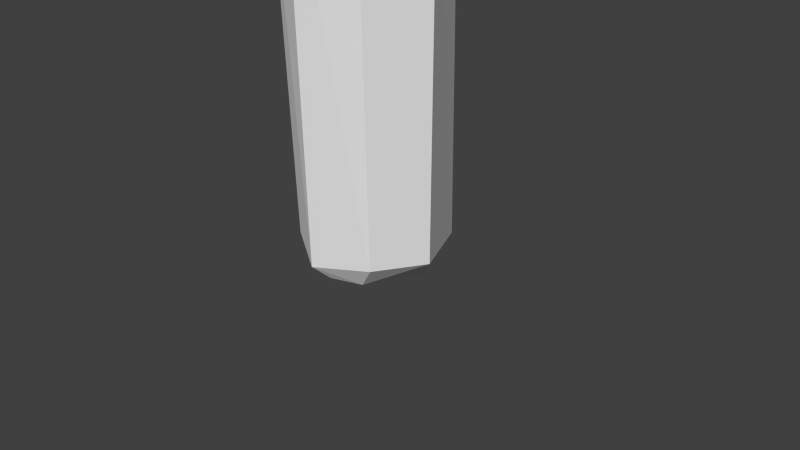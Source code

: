 # Source: Quartz_octagonal_random4_textured.blend  (saved by Blender 2.76.0; exported with 4.5.12 LTS)
import bpy
from mathutils import Matrix  # noqa: F401  (used for matrix-valued properties, if any)

bpy.ops.wm.read_factory_settings(use_empty=True)
scene = bpy.context.scene
scene.name = 'Scene'

# ---- collections
col_collection_1 = bpy.data.collections.new('Collection 1'); scene.collection.children.link(col_collection_1)

# ---- world
world_world = bpy.data.worlds.new('World'); scene.world = world_world
world_world.color = (0.05088, 0.05088, 0.05088)
world_world.use_sun_shadow = False
world_world.sun_shadow_jitter_overblur = 0.0
world_world.cycles.sampling_method = 'MANUAL'
world_world.cycles.sample_map_resolution = 256

# ---- cameras
cam_camera = bpy.data.cameras.new('Camera')
cam_camera.clip_end = 100.0
cam_camera.lens = 35.0
cam_camera.sensor_width = 32.0
cam_camera.sensor_height = 18.0
cam_camera.ortho_scale = 7.314
cam_camera.dof.focus_distance = 0.0
cam_camera.dof.aperture_fstop = 128.0

# ---- meshes
me_cylinder = bpy.data.meshes.new('Cylinder')
me_cylinder.from_pydata([(-0.01533, 0.9894, -2.511), (-0.02417, 1.106, 2.483), (0.648, 0.767, -2.477), (0.7637, 0.6329, 2.51), (1.064, -0.04992, -2.456), (1.063, 0.03247, 2.432), (0.7549, -0.7207, -2.425), (0.7178, -0.7159, 2.499), (-0.01914, -0.979, -2.566), (0.001195, -1.018, 2.509), (-0.7354, -0.5952, -2.485), (-0.7153, -0.7039, 2.513), (-0.9983, -0.00157, -2.498), (-1.014, 0.0136, 2.499), (-0.6885, 0.663, -2.474), (-0.715, 0.7667, 2.576), (0.4937, -0.6187, 2.75), (-0.7866, -0.08839, -2.75), (-0.7866, -0.08839, 2.75), (0.4937, -0.6187, -2.75), (-0.6187, -0.4937, 2.75), (-0.4937, 0.6187, -2.75), (0.7866, 0.08839, -2.75), (0.6187, 0.4937, 2.75), (0.08839, -0.7866, 2.75), (0.08839, -0.7866, -2.75), (0.6187, 0.4937, -2.75), (-0.6187, -0.4937, -2.75), (-0.08839, 0.7866, 2.75), (-0.08839, 0.7866, -2.75), (-0.4937, 0.6187, 2.75), (0.7866, 0.08839, 2.75)], [], [(0, 1, 3, 2), (2, 3, 5, 4), (4, 5, 7, 6), (6, 7, 9, 8), (8, 9, 11, 10), (10, 11, 13, 12), (1, 28, 23, 3), (14, 15, 1, 0), (12, 13, 15, 14), (8, 25, 19, 6), (4, 6, 19, 22), (2, 4, 22, 26), (0, 2, 26, 29), (0, 29, 21, 14), (14, 21, 17, 12), (10, 12, 17, 27), (10, 27, 25, 8), (22, 19, 25, 27, 17, 21, 29, 26), (23, 31, 5, 3), (31, 16, 7, 5), (7, 16, 24, 9), (24, 20, 11, 9), (20, 18, 13, 11), (30, 28, 1, 15), (18, 30, 15, 13), (30, 18, 20, 24, 16, 31, 23, 28)])
_uv = me_cylinder.uv_layers.new(name='UVMap')
_uv.uv.foreach_set('vector', [0.07336, 0.03473, 0.07336, 0.7294, 8.079e-08, 0.7294, 0.0, 0.03473, 0.9266, 0.0, 0.9266, 0.5815, 0.8229, 0.5815, 0.8229, 0.0, 0.5009, 0.03473, 0.5009, 0.7294, 0.4275, 0.7294, 0.4275, 0.03473, 0.4275, 0.03473, 0.4275, 0.7294, 0.3238, 0.7294, 0.3238, 0.03473, 0.3238, 0.03473, 0.3238, 0.7294, 0.2505, 0.7294, 0.2505, 0.03473, 0.7495, 0.01275, 0.6815, 0.5901, 0.5785, 0.5773, 0.6466, 0.0, 1.0, 0.6227, 0.9779, 0.6641, 0.9045, 0.623, 0.9266, 0.5815, 0.1771, 0.03473, 0.1771, 0.7294, 0.07336, 0.7294, 0.07336, 0.03473, 0.2505, 0.03473, 0.2505, 0.7294, 0.1771, 0.7294, 0.1771, 0.03473, 0.3238, 0.03473, 0.3459, 0.0, 0.4054, 3.312e-08, 0.4275, 0.03473, 0.678, 0.7433, 0.7514, 0.8185, 0.7292, 0.8412, 0.6559, 0.766, 0.5743, 0.7433, 0.678, 0.7433, 0.6559, 0.766, 0.5964, 0.766, 0.5009, 0.8185, 0.5743, 0.7433, 0.5964, 0.766, 0.523, 0.8412, 0.07336, 0.03473, 0.09549, 0.0, 0.155, 0.0, 0.1771, 0.03473, 0.5009, 0.9248, 0.523, 0.9021, 0.5964, 0.9773, 0.5743, 1.0, 0.678, 1.0, 0.5743, 1.0, 0.5964, 0.9773, 0.6559, 0.9773, 0.678, 1.0, 0.6559, 0.9773, 0.7292, 0.9021, 0.7514, 0.9248, 0.6559, 0.766, 0.7292, 0.8412, 0.7292, 0.9021, 0.6559, 0.9773, 0.5964, 0.9773, 0.523, 0.9021, 0.523, 0.8412, 0.5964, 0.766, 0.9045, 0.623, 0.845, 0.623, 0.8229, 0.5815, 0.9266, 0.5815, 0.845, 0.623, 0.7717, 0.6641, 0.7495, 0.6227, 0.8229, 0.5815, 0.4275, 0.7294, 0.4054, 0.7641, 0.3459, 0.7641, 0.3238, 0.7294, 0.7227, 0.6784, 0.6547, 0.6286, 0.6815, 0.5901, 0.7495, 0.6399, 0.6547, 0.6286, 0.5957, 0.6212, 0.5785, 0.5773, 0.6815, 0.5901, 0.155, 0.7641, 0.09549, 0.7641, 0.07336, 0.7294, 0.1771, 0.7294, 0.5957, 0.6212, 0.518, 0.6531, 0.5009, 0.6092, 0.5785, 0.5773, 0.518, 0.6531, 0.5957, 0.6212, 0.6547, 0.6286, 0.7227, 0.6784, 0.7188, 0.7115, 0.6412, 0.7433, 0.5821, 0.736, 0.5141, 0.6862])
me_cylinder.use_remesh_preserve_volume = False
me_cylinder.use_remesh_preserve_attributes = False
me_cylinder.use_mirror_vertex_groups = False
me_cylinder.update()

# ---- objects
ob_cylinder = bpy.data.objects.new('Cylinder', me_cylinder)
ob_camera = bpy.data.objects.new('Camera', cam_camera)

# ---- transforms, parenting, visibility, modifiers, constraints
ob_cylinder.location = (0.0, 0.0, 2.75)
ob_cylinder.lineart.crease_threshold = 0.0
ob_camera.location = (7.481, -6.508, 5.344)
ob_camera.rotation_euler = (1.109, 0.01082, 0.8149)
ob_camera.lock_rotations_4d = False
ob_camera.empty_display_type = 'ARROWS'
ob_camera.color = (0.0, 0.0, 0.0, 0.0)
ob_camera.display_type = 'WIRE'
ob_camera.lineart.crease_threshold = 0.0

# ---- collection membership
col_collection_1.objects.link(ob_cylinder)
col_collection_1.objects.link(ob_camera)

# ---- scene / render settings (as saved in the file)
scene.camera = ob_camera
scene.frame_start = 1; scene.frame_end = 250; scene.frame_set(1)
scene.render.engine = 'BLENDER_EEVEE_NEXT'
scene.render.resolution_percentage = 50
scene.render.dither_intensity = 0.0
scene.cycles.use_denoising = False
scene.cycles.samples = 10
scene.cycles.sampling_pattern = 'TABULATED_SOBOL'
scene.cycles.light_sampling_threshold = 0.0
scene.cycles.use_adaptive_sampling = False
scene.cycles.use_light_tree = False
scene.cycles.blur_glossy = 0.0
scene.cycles.pixel_filter_type = 'GAUSSIAN'
scene.cycles.sample_clamp_indirect = 0.0
scene.view_settings.view_transform = 'Standard'
bpy.context.view_layer.update()

# ---- added for rendering (the .blend has no usable light): sun
light_auto_sun = bpy.data.lights.new('AutoSun', 'SUN')
light_auto_sun.energy = 3.0
light_auto_sun.angle = 0.0523599
ob_auto_sun = bpy.data.objects.new('AutoSun', light_auto_sun)
scene.collection.objects.link(ob_auto_sun)
ob_auto_sun.rotation_euler = (0.872665, 0.174533, 0.523599)
bpy.context.view_layer.update()
